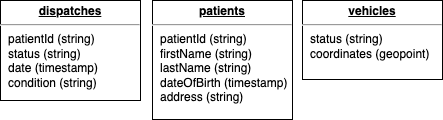

The diagram above was exported from draw.io. Its source (the exported page's mxGraphModel, read from the mxfile embedded in the PNG):
<mxGraphModel dx="983" dy="313" grid="1" gridSize="10" guides="1" tooltips="1" connect="1" arrows="1" fold="1" page="1" pageScale="1" pageWidth="1100" pageHeight="850" background="none" math="0" shadow="0">
  <root>
    <mxCell id="0" />
    <mxCell id="1" parent="0" />
    <mxCell id="N4trlLwlpP04UK9gTmjL-1" value="&lt;p style=&quot;margin: 0px ; margin-top: 4px ; text-align: center ; text-decoration: underline&quot;&gt;&lt;b&gt;dispatches&lt;/b&gt;&lt;/p&gt;&lt;hr&gt;&lt;p style=&quot;margin: 0px ; margin-left: 8px&quot;&gt;patientId (string)&lt;/p&gt;&lt;p style=&quot;margin: 0px ; margin-left: 8px&quot;&gt;status (string)&lt;/p&gt;&lt;p style=&quot;margin: 0px ; margin-left: 8px&quot;&gt;date (timestamp)&lt;/p&gt;&lt;p style=&quot;margin: 0px ; margin-left: 8px&quot;&gt;condition (string)&lt;/p&gt;" style="verticalAlign=top;align=left;overflow=fill;fontSize=12;fontFamily=Helvetica;html=1;rounded=0;shadow=0;comic=0;labelBackgroundColor=none;strokeWidth=1" vertex="1" parent="1">
      <mxGeometry x="238" y="121" width="140" height="100" as="geometry" />
    </mxCell>
    <mxCell id="N4trlLwlpP04UK9gTmjL-2" value="&lt;p style=&quot;margin: 0px ; margin-top: 4px ; text-align: center ; text-decoration: underline&quot;&gt;&lt;b&gt;patients&lt;/b&gt;&lt;/p&gt;&lt;hr&gt;&lt;p style=&quot;margin: 0px ; margin-left: 8px&quot;&gt;patientId (string)&lt;/p&gt;&lt;p style=&quot;margin: 0px ; margin-left: 8px&quot;&gt;firstName (string)&lt;/p&gt;&lt;p style=&quot;margin: 0px ; margin-left: 8px&quot;&gt;lastName (string)&lt;/p&gt;&lt;p style=&quot;margin: 0px ; margin-left: 8px&quot;&gt;dateOfBirth (timestamp)&lt;/p&gt;&lt;p style=&quot;margin: 0px ; margin-left: 8px&quot;&gt;address (string)&lt;/p&gt;" style="verticalAlign=top;align=left;overflow=fill;fontSize=12;fontFamily=Helvetica;html=1;rounded=0;shadow=0;comic=0;labelBackgroundColor=none;strokeWidth=1" vertex="1" parent="1">
      <mxGeometry x="390" y="121" width="140" height="119" as="geometry" />
    </mxCell>
    <mxCell id="N4trlLwlpP04UK9gTmjL-3" value="&lt;p style=&quot;margin: 0px ; margin-top: 4px ; text-align: center ; text-decoration: underline&quot;&gt;&lt;b&gt;vehicles&lt;/b&gt;&lt;/p&gt;&lt;hr&gt;&lt;p style=&quot;margin: 0px ; margin-left: 8px&quot;&gt;status (string)&lt;/p&gt;&lt;p style=&quot;margin: 0px ; margin-left: 8px&quot;&gt;coordinates (geopoint)&lt;/p&gt;" style="verticalAlign=top;align=left;overflow=fill;fontSize=12;fontFamily=Helvetica;html=1;rounded=0;shadow=0;comic=0;labelBackgroundColor=none;strokeWidth=1" vertex="1" parent="1">
      <mxGeometry x="540" y="121" width="140" height="79" as="geometry" />
    </mxCell>
  </root>
</mxGraphModel>